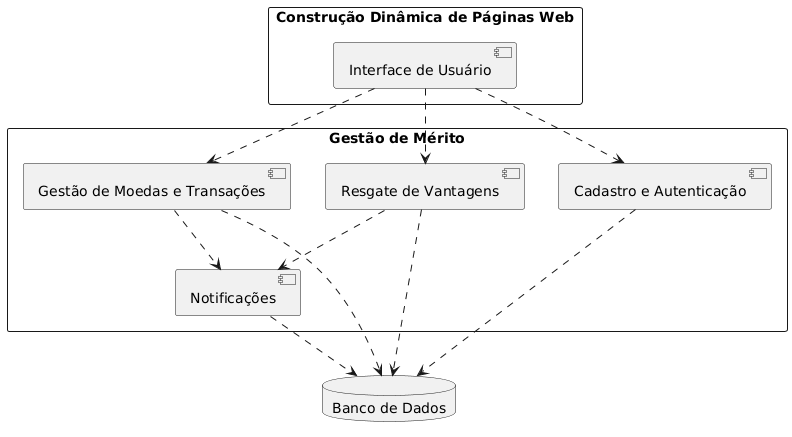

The diagram above was rendered by PlantUML. Its source (embedded in the PNG):
@startuml
skinparam packageStyle rectangle

package "Gestão de Mérito" {
    [Cadastro e Autenticação]
    [Gestão de Moedas e Transações]
    [Resgate de Vantagens]
    [Notificações]
}

package "Construção Dinâmica de Páginas Web" {
    [Interface de Usuário]
}

database "Banco de Dados" {
}

[Cadastro e Autenticação] ..> "Banco de Dados"
[Gestão de Moedas e Transações] ..> "Banco de Dados"
[Resgate de Vantagens] ..> "Banco de Dados"
[Notificações] ..> "Banco de Dados"

[Interface de Usuário] ..> [Cadastro e Autenticação]
[Interface de Usuário] ..> [Gestão de Moedas e Transações]
[Interface de Usuário] ..> [Resgate de Vantagens]

[Gestão de Moedas e Transações] ..> [Notificações]
[Resgate de Vantagens] ..> [Notificações]
@enduml